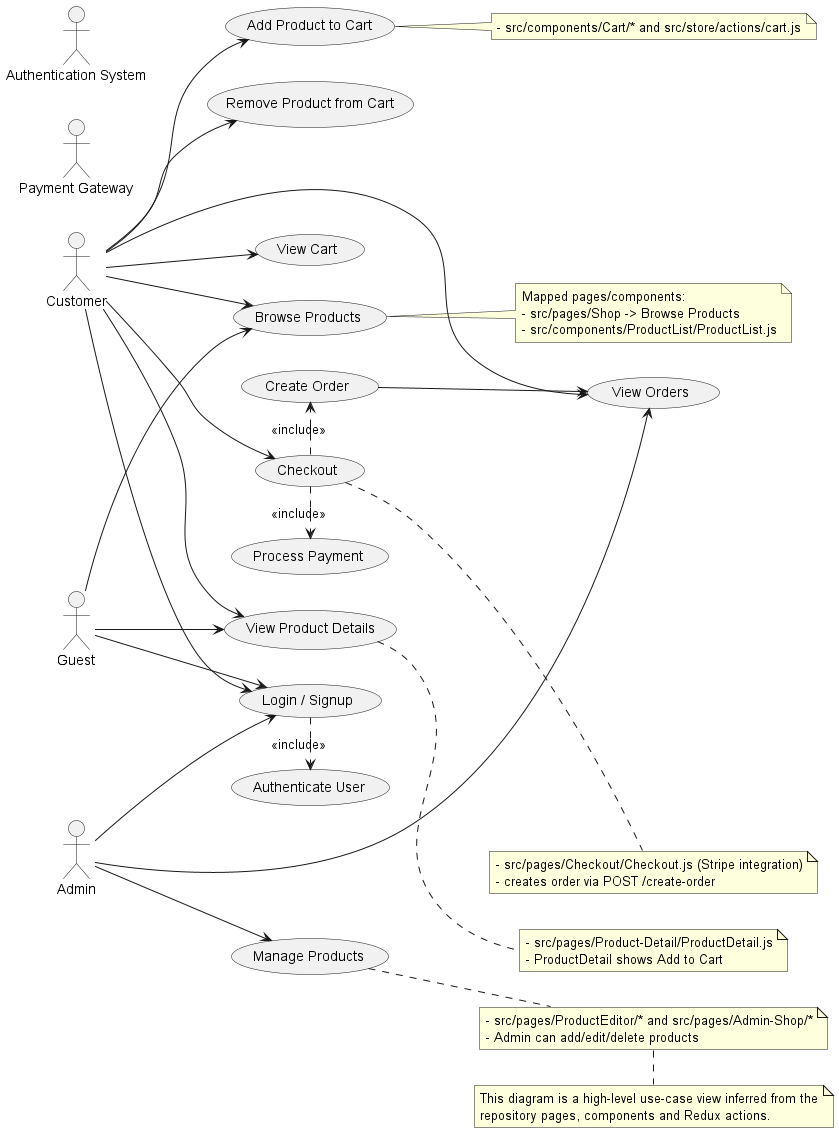

The diagram above was rendered by PlantUML. Its source (embedded in the PNG):
@startuml NodeShopUseCase
left to right direction
skinparam packageStyle rectangle

actor Customer
actor Guest
actor Admin
actor "Payment Gateway" as Payment
actor "Authentication System" as AuthSystem

Customer --> (Browse Products)
Customer --> (View Product Details)
Customer --> (Add Product to Cart)
Customer --> (Remove Product from Cart)
Customer --> (View Cart)
Customer --> (Checkout)
Customer --> (View Orders)
Customer --> (Login / Signup)

Guest --> (Browse Products)
Guest --> (View Product Details)
Guest --> (Login / Signup)

Admin --> (Login / Signup)
Admin --> (Manage Products)
Admin --> (View Orders)

(Checkout) .> (Process Payment) : <<include>>
(Checkout) .> (Create Order) : <<include>>
(Create Order) --> (View Orders)

(Login / Signup) .> (Authenticate User) : <<include>>

note right of (Browse Products)
  Mapped pages/components:
  - src/pages/Shop -> Browse Products
  - src/components/ProductList/ProductList.js
end note

note right of (View Product Details)
  - src/pages/Product-Detail/ProductDetail.js
  - ProductDetail shows Add to Cart
end note

note right of (Add Product to Cart)
  - src/components/Cart/* and src/store/actions/cart.js
end note

note right of (Checkout)
  - src/pages/Checkout/Checkout.js (Stripe integration)
  - creates order via POST /create-order
end note

note right of (Manage Products)
  - src/pages/ProductEditor/* and src/pages/Admin-Shop/*
  - Admin can add/edit/delete products
end note

note bottom
  This diagram is a high-level use-case view inferred from the
  repository pages, components and Redux actions.
end note

@enduml